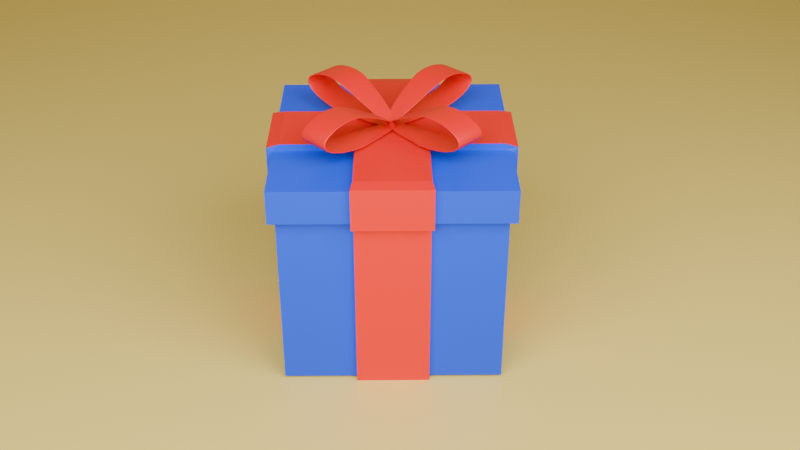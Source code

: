 # Source: GiftBox.blend  (saved by Blender 4.2.66; exported with 4.5.12 LTS)
import bpy
from mathutils import Matrix  # noqa: F401  (used for matrix-valued properties, if any)

bpy.ops.wm.read_factory_settings(use_empty=True)
scene = bpy.context.scene
scene.name = 'Scene'

# ---- collections
col_collection = bpy.data.collections.new('Collection'); scene.collection.children.link(col_collection)

# ---- materials (node trees are filled in below, after node groups)
mat_material = bpy.data.materials.new('Material')
mat_material.alpha_threshold = 0.0
mat_material.roughness = 0.5
mat_material.line_color = (0.0, 0.0, 0.0, 1.0)
mat_material_002 = bpy.data.materials.new('Material.002')
mat_material_001 = bpy.data.materials.new('Material.001')
mat_material_004 = bpy.data.materials.new('Material.004')

# ---- material node trees
mat_material.use_nodes = True; mat_material.node_tree.nodes.clear()
_N = mat_material.node_tree.nodes; _L = mat_material.node_tree.links
n0 = _N.new('ShaderNodeOutputMaterial'); n0.name = 'Material Output'; n0.location = (-92, 272)
n1 = _N.new('ShaderNodeBsdfPrincipled'); n1.name = 'Principled BSDF'; n1.location = (-382, 272)
n1.inputs[0].default_value = (0.0, 0.06038, 0.8003, 1.0)
n1.inputs[3].default_value = 1.45
_L.new(n1.outputs[0], n0.inputs[0])
n0.is_active_output = True
mat_material_002.use_nodes = True; mat_material_002.node_tree.nodes.clear()
_N = mat_material_002.node_tree.nodes; _L = mat_material_002.node_tree.links
n0 = _N.new('ShaderNodeBsdfPrincipled'); n0.name = 'Principled BSDF'; n0.location = (10, 300)
n0.inputs[0].default_value = (0.8006, 0.0, 0.003023, 1.0)
n1 = _N.new('ShaderNodeOutputMaterial'); n1.name = 'Material Output'; n1.location = (300, 300)
_L.new(n0.outputs[0], n1.inputs[0])
n1.is_active_output = True
mat_material_001.use_nodes = True; mat_material_001.node_tree.nodes.clear()
_N = mat_material_001.node_tree.nodes; _L = mat_material_001.node_tree.links
n0 = _N.new('ShaderNodeBsdfPrincipled'); n0.name = 'Principled BSDF'; n0.location = (10, 300)
n0.inputs[0].default_value = (0.8003, 0.0, 0.005106, 1.0)
n1 = _N.new('ShaderNodeOutputMaterial'); n1.name = 'Material Output'; n1.location = (300, 300)
_L.new(n0.outputs[0], n1.inputs[0])
n1.is_active_output = True
mat_material_004.use_nodes = True; mat_material_004.node_tree.nodes.clear()
_N = mat_material_004.node_tree.nodes; _L = mat_material_004.node_tree.links
n0 = _N.new('ShaderNodeBsdfPrincipled'); n0.name = 'Principled BSDF'; n0.location = (10, 300)
n0.inputs[0].default_value = (0.8014, 0.6077, 0.1455, 1.0)
n1 = _N.new('ShaderNodeOutputMaterial'); n1.name = 'Material Output'; n1.location = (300, 300)
_L.new(n0.outputs[0], n1.inputs[0])
n1.is_active_output = True

# ---- world
world_world = bpy.data.worlds.new('World'); scene.world = world_world
world_world.use_nodes = True; world_world.node_tree.nodes.clear()
_N = world_world.node_tree.nodes; _L = world_world.node_tree.links
n0 = _N.new('ShaderNodeOutputWorld'); n0.name = 'World Output'; n0.location = (300, 300)
n1 = _N.new('ShaderNodeBackground'); n1.name = 'Background'; n1.location = (10, 300)
n1.inputs[0].default_value = (0.05088, 0.05088, 0.05088, 1.0)
_L.new(n1.outputs[0], n0.inputs[0])
n0.is_active_output = True
world_world.color = (0.05088, 0.05088, 0.05088)
world_world.sun_shadow_jitter_overblur = 0.0

# ---- cameras
cam_camera = bpy.data.cameras.new('Camera')
cam_camera.clip_end = 100.0
cam_camera.ortho_scale = 7.314

# ---- lights
light_area = bpy.data.lights.new('Area', 'AREA')
light_area.energy = 2000.0
light_area.size = 1.0
light_area.size_y = 1.0

# ---- meshes
me_cube_002 = bpy.data.meshes.new('Cube.002')
me_cube_002.from_pydata([(2.875, -1.0, -1.0), (2.875, -1.0, 1.0), (2.875, 1.0, -1.0), (2.875, 1.0, 1.0), (4.875, -1.0, -1.0), (4.875, -1.0, 1.0), (4.875, 1.0, -1.0), (4.875, 1.0, 1.0), (2.875, -1.0, 0.6831), (2.875, 1.0, 0.6831), (4.875, 1.0, 0.6831), (4.875, -1.0, 0.6831), (2.811, -1.064, 0.6831), (2.811, -1.064, 1.0), (2.811, 1.064, 1.0), (4.94, 1.064, 1.0), (4.94, -1.064, 1.0), (2.811, 1.064, 0.6831), (4.94, 1.064, 0.6831), (4.94, -1.064, 0.6831), (2.875, 0.3333, -1.0), (2.875, -0.3333, -1.0), (2.875, -0.3333, 1.0), (2.875, 0.3333, 1.0), (4.875, -0.3333, -1.0), (4.875, 0.3333, -1.0), (4.875, 0.3333, 1.0), (4.875, -0.3333, 1.0), (4.875, 0.3333, 0.6831), (4.875, -0.3333, 0.6831), (2.875, -0.3333, 0.6831), (2.875, 0.3333, 0.6831), (2.811, -0.3548, 1.0), (2.811, 0.3548, 1.0), (4.94, 0.3548, 1.0), (4.94, -0.3548, 1.0), (4.94, 0.3548, 0.6831), (4.94, -0.3548, 0.6831), (2.811, -0.3548, 0.6831), (2.811, 0.3548, 0.6831), (4.208, 1.0, -1.0), (3.542, 1.0, -1.0), (3.542, 1.0, 1.0), (4.208, 1.0, 1.0), (3.542, -1.0, -1.0), (4.208, -1.0, -1.0), (4.208, -1.0, 1.0), (3.542, -1.0, 1.0), (4.208, -1.0, 0.6831), (3.542, -1.0, 0.6831), (3.542, 1.0, 0.6831), (4.208, 1.0, 0.6831), (3.52, 1.064, 1.0), (4.23, 1.064, 1.0), (4.23, -1.064, 1.0), (3.52, -1.064, 1.0), (4.23, -1.064, 0.6831), (3.52, -1.064, 0.6831), (3.52, 1.064, 0.6831), (4.23, 1.064, 0.6831), (3.542, 0.3333, 1.0), (4.208, 0.3333, 1.0), (3.542, -0.3333, 1.0), (4.208, -0.3333, 1.0), (4.208, 0.3333, -1.0), (3.542, 0.3333, -1.0), (4.208, -0.3333, -1.0), (3.542, -0.3333, -1.0), (2.831, 0.3333, -1.044), (2.831, -0.3333, -1.044), (2.875, -0.3333, 1.062), (2.875, 0.3333, 1.062), (4.919, -0.3333, -1.044), (4.919, 0.3333, -1.044), (4.875, 0.3333, 1.062), (4.875, -0.3333, 1.062), (4.915, 0.3333, 0.6353), (4.915, -0.3333, 0.6353), (2.835, -0.3333, 0.6353), (2.835, 0.3333, 0.6353), (2.762, -0.3548, 1.039), (2.762, 0.3548, 1.039), (4.988, 0.3548, 1.039), (4.988, -0.3548, 1.039), (4.988, 0.3548, 0.6444), (4.988, -0.3548, 0.6444), (2.762, -0.3548, 0.6444), (2.762, 0.3548, 0.6444), (4.208, 0.3333, 1.062), (4.208, -0.3333, 1.062), (3.542, 0.3333, -1.062), (3.542, -0.3333, -1.062), (4.208, 1.044, -1.044), (3.542, 1.044, -1.044), (3.542, 1.0, 1.062), (4.208, 1.0, 1.062), (3.542, -1.044, -1.044), (4.208, -1.044, -1.044), (4.208, -1.0, 1.062), (3.542, -1.0, 1.062), (4.208, -1.04, 0.6353), (3.542, -1.04, 0.6353), (3.542, 1.04, 0.6353), (4.208, 1.04, 0.6353), (3.52, 1.113, 1.039), (4.23, 1.113, 1.039), (4.23, -1.113, 1.039), (3.52, -1.113, 1.039), (4.23, -1.113, 0.6444), (3.52, -1.113, 0.6444), (3.52, 1.113, 0.6444), (4.23, 1.113, 0.6444), (3.542, 0.3333, 1.062), (3.542, -0.3333, 1.062), (4.208, 0.3333, -1.062), (4.208, -0.3333, -1.062)], [], [(23, 3, 14, 33), (28, 10, 18, 36), (27, 5, 16, 35), (30, 8, 12, 38), (66, 24, 4, 45), (62, 22, 1, 47), (44, 49, 8, 0), (24, 29, 11, 4), (40, 51, 10, 6), (20, 31, 9, 2), (39, 33, 14, 17), (59, 53, 15, 18), (37, 35, 16, 19), (57, 55, 13, 12), (47, 1, 13, 55), (50, 9, 17, 58), (48, 11, 19, 56), (43, 7, 15, 53), (18, 15, 34, 36), (45, 48, 100, 97), (12, 13, 32, 38), (37, 29, 77, 85), (0, 8, 30, 21), (52, 42, 94, 104), (6, 10, 28, 25), (38, 32, 80, 86), (42, 3, 23, 60), (51, 40, 92, 103), (40, 6, 25, 64), (22, 62, 113, 70), (9, 31, 39, 17), (27, 35, 83, 75), (7, 26, 34, 15), (42, 60, 112, 94), (11, 29, 37, 19), (35, 37, 85, 83), (1, 22, 32, 13), (41, 50, 102, 93), (34, 26, 74, 82), (61, 43, 95, 88), (2, 41, 65, 20), (36, 34, 82, 84), (53, 59, 111, 105), (60, 23, 71, 112), (7, 43, 61, 26), (30, 38, 86, 78), (3, 42, 52, 14), (58, 52, 104, 110), (8, 49, 57, 12), (39, 31, 79, 87), (10, 51, 59, 18), (55, 57, 109, 107), (5, 46, 54, 16), (67, 21, 69, 91), (19, 16, 54, 56), (40, 64, 114, 92), (17, 14, 52, 58), (56, 54, 106, 108), (2, 9, 50, 41), (20, 65, 90, 68), (4, 11, 48, 45), (65, 41, 93, 90), (27, 63, 46, 5), (47, 55, 107, 99), (21, 67, 44, 0), (63, 27, 75, 89), (33, 39, 87, 81), (43, 53, 105, 95), (28, 36, 84, 76), (64, 25, 73, 114), (49, 44, 96, 101), (21, 30, 78, 69), (57, 49, 101, 109), (32, 22, 70, 80), (46, 63, 89, 98), (31, 20, 68, 79), (48, 56, 108, 100), (23, 33, 81, 71), (24, 66, 115, 72), (62, 47, 99, 113), (25, 28, 76, 73), (59, 51, 103, 111), (44, 67, 91, 96), (29, 24, 72, 77), (50, 58, 110, 102), (66, 45, 97, 115), (26, 61, 88, 74), (54, 46, 98, 106)])
_uv = me_cube_002.uv_layers.new(name='UVMap')
_uv.uv.foreach_set('vector', [0.875, 0.5833, 0.875, 0.5, 0.875, 0.5, 0.875, 0.5833, 0.5854, 0.5833, 0.5854, 0.5, 0.5854, 0.5, 0.5854, 0.5833, 0.625, 0.6667, 0.625, 0.75, 0.625, 0.75, 0.625, 0.6667, 0.5854, 0.08333, 0.5854, 0.0, 0.5854, 0.0, 0.5854, 0.08333, 0.2917, 0.6667, 0.375, 0.6667, 0.375, 0.75, 0.2917, 0.75, 0.7917, 0.6667, 0.875, 0.6667, 0.875, 0.75, 0.7917, 0.75, 0.375, 0.9167, 0.5854, 0.9167, 0.5854, 1.0, 0.375, 1.0, 0.375, 0.6667, 0.5854, 0.6667, 0.5854, 0.75, 0.375, 0.75, 0.375, 0.4167, 0.5854, 0.4167, 0.5854, 0.5, 0.375, 0.5, 0.375, 0.1667, 0.5854, 0.1667, 0.5854, 0.25, 0.375, 0.25, 0.5854, 0.1667, 0.625, 0.1667, 0.625, 0.25, 0.5854, 0.25, 0.5854, 0.4167, 0.625, 0.4167, 0.625, 0.5, 0.5854, 0.5, 0.5854, 0.6667, 0.625, 0.6667, 0.625, 0.75, 0.5854, 0.75, 0.5854, 0.9167, 0.625, 0.9167, 0.625, 1.0, 0.5854, 1.0, 0.7917, 0.75, 0.875, 0.75, 0.875, 0.75, 0.7917, 0.75, 0.5854, 0.3333, 0.5854, 0.25, 0.5854, 0.25, 0.5854, 0.3333, 0.5854, 0.8333, 0.5854, 0.75, 0.5854, 0.75, 0.5854, 0.8333, 0.7083, 0.5, 0.625, 0.5, 0.625, 0.5, 0.7083, 0.5, 0.5854, 0.5, 0.625, 0.5, 0.625, 0.5833, 0.5854, 0.5833, 0.375, 0.8333, 0.5854, 0.8333, 0.5854, 0.8333, 0.375, 0.8333, 0.5854, 0.0, 0.625, 0.0, 0.625, 0.08333, 0.5854, 0.08333, 0.5854, 0.6667, 0.5854, 0.6667, 0.5854, 0.6667, 0.5854, 0.6667, 0.375, 0.0, 0.5854, 0.0, 0.5854, 0.08333, 0.375, 0.08333, 0.7917, 0.5, 0.7917, 0.5, 0.7917, 0.5, 0.7917, 0.5, 0.375, 0.5, 0.5854, 0.5, 0.5854, 0.5833, 0.375, 0.5833, 0.5854, 0.08333, 0.625, 0.08333, 0.625, 0.08333, 0.5854, 0.08333, 0.7917, 0.5, 0.875, 0.5, 0.875, 0.5833, 0.7917, 0.5833, 0.5854, 0.4167, 0.375, 0.4167, 0.375, 0.4167, 0.5854, 0.4167, 0.2917, 0.5, 0.375, 0.5, 0.375, 0.5833, 0.2917, 0.5833, 0.875, 0.6667, 0.7917, 0.6667, 0.7917, 0.6667, 0.875, 0.6667, 0.5854, 0.25, 0.5854, 0.1667, 0.5854, 0.1667, 0.5854, 0.25, 0.625, 0.6667, 0.625, 0.6667, 0.625, 0.6667, 0.625, 0.6667, 0.625, 0.5, 0.625, 0.5833, 0.625, 0.5833, 0.625, 0.5, 0.7917, 0.5, 0.7917, 0.5833, 0.7917, 0.5833, 0.7917, 0.5, 0.5854, 0.75, 0.5854, 0.6667, 0.5854, 0.6667, 0.5854, 0.75, 0.625, 0.6667, 0.5854, 0.6667, 0.5854, 0.6667, 0.625, 0.6667, 0.875, 0.75, 0.875, 0.6667, 0.875, 0.6667, 0.875, 0.75, 0.375, 0.3333, 0.5854, 0.3333, 0.5854, 0.3333, 0.375, 0.3333, 0.625, 0.5833, 0.625, 0.5833, 0.625, 0.5833, 0.625, 0.5833, 0.7083, 0.5833, 0.7083, 0.5, 0.7083, 0.5, 0.7083, 0.5833, 0.125, 0.5, 0.2083, 0.5, 0.2083, 0.5833, 0.125, 0.5833, 0.5854, 0.5833, 0.625, 0.5833, 0.625, 0.5833, 0.5854, 0.5833, 0.625, 0.4167, 0.5854, 0.4167, 0.5854, 0.4167, 0.625, 0.4167, 0.7917, 0.5833, 0.875, 0.5833, 0.875, 0.5833, 0.7917, 0.5833, 0.625, 0.5, 0.7083, 0.5, 0.7083, 0.5833, 0.625, 0.5833, 0.5854, 0.08333, 0.5854, 0.08333, 0.5854, 0.08333, 0.5854, 0.08333, 0.875, 0.5, 0.7917, 0.5, 0.7917, 0.5, 0.875, 0.5, 0.5854, 0.3333, 0.625, 0.3333, 0.625, 0.3333, 0.5854, 0.3333, 0.5854, 1.0, 0.5854, 0.9167, 0.5854, 0.9167, 0.5854, 1.0, 0.5854, 0.1667, 0.5854, 0.1667, 0.5854, 0.1667, 0.5854, 0.1667, 0.5854, 0.5, 0.5854, 0.4167, 0.5854, 0.4167, 0.5854, 0.5, 0.625, 0.9167, 0.5854, 0.9167, 0.5854, 0.9167, 0.625, 0.9167, 0.625, 0.75, 0.7083, 0.75, 0.7083, 0.75, 0.625, 0.75, 0.2083, 0.6667, 0.125, 0.6667, 0.125, 0.6667, 0.2083, 0.6667, 0.5854, 0.75, 0.625, 0.75, 0.625, 0.8333, 0.5854, 0.8333, 0.2917, 0.5, 0.2917, 0.5833, 0.2917, 0.5833, 0.2917, 0.5, 0.5854, 0.25, 0.625, 0.25, 0.625, 0.3333, 0.5854, 0.3333, 0.5854, 0.8333, 0.625, 0.8333, 0.625, 0.8333, 0.5854, 0.8333, 0.375, 0.25, 0.5854, 0.25, 0.5854, 0.3333, 0.375, 0.3333, 0.125, 0.5833, 0.2083, 0.5833, 0.2083, 0.5833, 0.125, 0.5833, 0.375, 0.75, 0.5854, 0.75, 0.5854, 0.8333, 0.375, 0.8333, 0.2083, 0.5833, 0.2083, 0.5, 0.2083, 0.5, 0.2083, 0.5833, 0.625, 0.6667, 0.7083, 0.6667, 0.7083, 0.75, 0.625, 0.75, 0.7917, 0.75, 0.7917, 0.75, 0.7917, 0.75, 0.7917, 0.75, 0.125, 0.6667, 0.2083, 0.6667, 0.2083, 0.75, 0.125, 0.75, 0.7083, 0.6667, 0.625, 0.6667, 0.625, 0.6667, 0.7083, 0.6667, 0.625, 0.1667, 0.5854, 0.1667, 0.5854, 0.1667, 0.625, 0.1667, 0.7083, 0.5, 0.7083, 0.5, 0.7083, 0.5, 0.7083, 0.5, 0.5854, 0.5833, 0.5854, 0.5833, 0.5854, 0.5833, 0.5854, 0.5833, 0.2917, 0.5833, 0.375, 0.5833, 0.375, 0.5833, 0.2917, 0.5833, 0.5854, 0.9167, 0.375, 0.9167, 0.375, 0.9167, 0.5854, 0.9167, 0.375, 0.08333, 0.5854, 0.08333, 0.5854, 0.08333, 0.375, 0.08333, 0.5854, 0.9167, 0.5854, 0.9167, 0.5854, 0.9167, 0.5854, 0.9167, 0.875, 0.6667, 0.875, 0.6667, 0.875, 0.6667, 0.875, 0.6667, 0.7083, 0.75, 0.7083, 0.6667, 0.7083, 0.6667, 0.7083, 0.75, 0.5854, 0.1667, 0.375, 0.1667, 0.375, 0.1667, 0.5854, 0.1667, 0.5854, 0.8333, 0.5854, 0.8333, 0.5854, 0.8333, 0.5854, 0.8333, 0.875, 0.5833, 0.875, 0.5833, 0.875, 0.5833, 0.875, 0.5833, 0.375, 0.6667, 0.2917, 0.6667, 0.2917, 0.6667, 0.375, 0.6667, 0.7917, 0.6667, 0.7917, 0.75, 0.7917, 0.75, 0.7917, 0.6667, 0.375, 0.5833, 0.5854, 0.5833, 0.5854, 0.5833, 0.375, 0.5833, 0.5854, 0.4167, 0.5854, 0.4167, 0.5854, 0.4167, 0.5854, 0.4167, 0.2083, 0.75, 0.2083, 0.6667, 0.2083, 0.6667, 0.2083, 0.75, 0.5854, 0.6667, 0.375, 0.6667, 0.375, 0.6667, 0.5854, 0.6667, 0.5854, 0.3333, 0.5854, 0.3333, 0.5854, 0.3333, 0.5854, 0.3333, 0.2917, 0.6667, 0.2917, 0.75, 0.2917, 0.75, 0.2917, 0.6667, 0.625, 0.5833, 0.7083, 0.5833, 0.7083, 0.5833, 0.625, 0.5833, 0.7083, 0.75, 0.7083, 0.75, 0.7083, 0.75, 0.7083, 0.75])
me_cube_002.materials.append(mat_material)
me_cube_002.update()
me_cube_003 = bpy.data.meshes.new('Cube.003')
me_cube_003.from_pydata([(4.208, 0.3333, 1.062), (4.208, -0.3333, 1.062), (3.542, 0.3333, -1.062), (3.542, -0.3333, -1.062), (4.208, 1.044, -1.044), (3.542, 1.044, -1.044), (3.542, 1.0, 1.062), (4.208, 1.0, 1.062), (3.542, -1.044, -1.044), (4.208, -1.044, -1.044), (4.208, -1.0, 1.062), (3.542, -1.0, 1.062), (4.208, -1.04, 0.6353), (3.542, -1.04, 0.6353), (3.542, 1.04, 0.6353), (4.208, 1.04, 0.6353), (3.52, 1.113, 1.039), (4.23, 1.113, 1.039), (4.23, -1.113, 1.039), (3.52, -1.113, 1.039), (4.23, -1.113, 0.6444), (3.52, -1.113, 0.6444), (3.52, 1.113, 0.6444), (4.23, 1.113, 0.6444), (3.542, 0.3333, 1.062), (3.542, -0.3333, 1.062), (4.208, 0.3333, -1.062), (4.208, -0.3333, -1.062)], [], [(2, 26, 27, 3), (5, 4, 26, 2), (0, 24, 25, 1), (7, 6, 24, 0), (6, 7, 17, 16), (13, 12, 20, 21), (15, 14, 22, 23), (10, 11, 19, 18), (20, 18, 19, 21), (22, 16, 17, 23), (5, 14, 15, 4), (9, 12, 13, 8), (1, 25, 11, 10), (3, 27, 9, 8)])
_uv = me_cube_003.uv_layers.new(name='UVMap')
_uv.uv.foreach_set('vector', [0.2083, 0.5833, 0.2917, 0.5833, 0.2917, 0.6667, 0.2083, 0.6667, 0.2083, 0.5, 0.2917, 0.5, 0.2917, 0.5833, 0.2083, 0.5833, 0.7083, 0.5833, 0.7917, 0.5833, 0.7917, 0.6667, 0.7083, 0.6667, 0.7083, 0.5, 0.7917, 0.5, 0.7917, 0.5833, 0.7083, 0.5833, 0.7917, 0.5, 0.7083, 0.5, 0.7083, 0.5, 0.7917, 0.5, 0.5854, 0.9167, 0.5854, 0.8333, 0.5854, 0.8333, 0.5854, 0.9167, 0.5854, 0.4167, 0.5854, 0.3333, 0.5854, 0.3333, 0.5854, 0.4167, 0.7083, 0.75, 0.7917, 0.75, 0.7917, 0.75, 0.7083, 0.75, 0.5854, 0.8333, 0.625, 0.8333, 0.625, 0.9167, 0.5854, 0.9167, 0.5854, 0.3333, 0.625, 0.3333, 0.625, 0.4167, 0.5854, 0.4167, 0.375, 0.3333, 0.5854, 0.3333, 0.5854, 0.4167, 0.375, 0.4167, 0.375, 0.8333, 0.5854, 0.8333, 0.5854, 0.9167, 0.375, 0.9167, 0.7083, 0.6667, 0.7917, 0.6667, 0.7917, 0.75, 0.7083, 0.75, 0.2083, 0.6667, 0.2917, 0.6667, 0.2917, 0.75, 0.2083, 0.75])
me_cube_003.materials.append(mat_material_001)
me_cube_003.update()
me_cube_004 = bpy.data.meshes.new('Cube.004')
me_cube_004.from_pydata([(4.919, -0.3333, -1.044), (4.919, 0.3333, -1.044), (4.875, 0.3333, 1.062), (4.875, -0.3333, 1.062), (4.915, 0.3333, 0.6353), (4.915, -0.3333, 0.6353), (4.988, 0.3548, 1.039), (4.988, -0.3548, 1.039), (4.988, 0.3548, 0.6444), (4.988, -0.3548, 0.6444), (4.208, 0.3333, 1.062), (4.208, -0.3333, 1.062), (4.208, 0.3333, -1.062), (4.208, -0.3333, -1.062)], [], [(8, 6, 7, 9), (1, 4, 5, 0), (12, 1, 0, 13), (2, 3, 7, 6), (5, 4, 8, 9), (2, 10, 11, 3)])
_uv = me_cube_004.uv_layers.new(name='UVMap')
_uv.uv.foreach_set('vector', [0.5854, 0.5833, 0.625, 0.5833, 0.625, 0.6667, 0.5854, 0.6667, 0.375, 0.5833, 0.5854, 0.5833, 0.5854, 0.6667, 0.375, 0.6667, 0.2917, 0.5833, 0.375, 0.5833, 0.375, 0.6667, 0.2917, 0.6667, 0.625, 0.5833, 0.625, 0.6667, 0.625, 0.6667, 0.625, 0.5833, 0.5854, 0.6667, 0.5854, 0.5833, 0.5854, 0.5833, 0.5854, 0.6667, 0.625, 0.5833, 0.7083, 0.5833, 0.7083, 0.6667, 0.625, 0.6667])
me_cube_004.materials.append(mat_material_001)
me_cube_004.update()
me_cube_005 = bpy.data.meshes.new('Cube.005')
me_cube_005.from_pydata([(2.831, 0.3333, -1.044), (2.831, -0.3333, -1.044), (2.875, -0.3333, 1.062), (2.875, 0.3333, 1.062), (2.835, -0.3333, 0.6353), (2.835, 0.3333, 0.6353), (2.762, -0.3548, 1.039), (2.762, 0.3548, 1.039), (2.762, -0.3548, 0.6444), (2.762, 0.3548, 0.6444), (3.542, 0.3333, -1.062), (3.542, -0.3333, -1.062), (3.542, 0.3333, 1.062), (3.542, -0.3333, 1.062)], [], [(8, 6, 7, 9), (1, 4, 5, 0), (12, 3, 2, 13), (5, 4, 8, 9), (2, 3, 7, 6), (0, 10, 11, 1)])
_uv = me_cube_005.uv_layers.new(name='UVMap')
_uv.uv.foreach_set('vector', [0.5854, 0.08333, 0.625, 0.08333, 0.625, 0.1667, 0.5854, 0.1667, 0.375, 0.08333, 0.5854, 0.08333, 0.5854, 0.1667, 0.375, 0.1667, 0.7917, 0.5833, 0.875, 0.5833, 0.875, 0.6667, 0.7917, 0.6667, 0.5854, 0.1667, 0.5854, 0.08333, 0.5854, 0.08333, 0.5854, 0.1667, 0.875, 0.6667, 0.875, 0.5833, 0.875, 0.5833, 0.875, 0.6667, 0.125, 0.5833, 0.2083, 0.5833, 0.2083, 0.6667, 0.125, 0.6667])
me_cube_005.materials.append(mat_material_001)
me_cube_005.update()
me_plane_001 = bpy.data.meshes.new('Plane.001')
me_plane_001.from_pydata([(-1.0, -1.0, 0.0), (1.0, -1.0, 0.0), (-1.0, 1.0, 0.0), (1.0, 1.0, 0.0), (-1.0, -1.0, -1.309), (1.0, -1.0, -1.309)], [], [(0, 1, 3, 2), (1, 0, 4, 5)])
_uv = me_plane_001.uv_layers.new(name='UVMap')
_uv.uv.foreach_set('vector', [0.0, 0.0, 1.0, 0.0, 1.0, 1.0, 0.0, 1.0, 1.0, 0.0, 0.0, 0.0, 0.0, 0.0, 1.0, 0.0])
me_plane_001.materials.append(mat_material_004)
me_plane_001.update()

# ---- curves / text
cu_b_ziercircle_001 = bpy.data.curves.new('BézierCircle.001', 'CURVE')
cu_b_ziercircle_001.dimensions = '3D'
_sp = cu_b_ziercircle_001.splines.new('BEZIER'); _sp.bezier_points.add(5)
_sp.bezier_points.foreach_set('co', [-2.031, 0.9601, 0.02028, -1.031, 1.375, 0.02028, -0.03132, -0.01161, 0.02028, -0.01997, -0.01161, 0.02028, -0.03132, -0.01161, 0.02028, -1.031, -0.03993, 0.02028])
_sp.bezier_points.foreach_set('handle_left', [-2.139, 0.4185, 0.02028, -1.408, 1.756, 0.02028, -0.03132, 0.1582, 0.02028, -0.01997, 0.1582, 0.02028, -0.03132, 0.1582, 0.02028, -0.6684, -0.03993, 0.02028])
_sp.bezier_points.foreach_set('handle_right', [-1.949, 1.375, 0.02028, -0.4361, 0.7735, 0.02028, -0.03132, -0.1814, 0.02028, -0.01997, -0.1814, 0.02028, -0.03132, -0.1814, 0.02028, -1.544, -0.03993, 0.02028])
for _p, _l, _r in zip(_sp.bezier_points, ['AUTO', 'ALIGNED', 'ALIGNED', 'ALIGNED', 'ALIGNED', 'ALIGNED'], ['AUTO', 'ALIGNED', 'ALIGNED', 'ALIGNED', 'ALIGNED', 'ALIGNED']): _p.handle_left_type = _l; _p.handle_right_type = _r
_sp.bezier_points.foreach_set('radius', [1.0, 1.0, 0.3402, 0.3402, 0.3402, 1.0])
_sp.order_u = 0
_sp.order_v = 0
_sp.use_cyclic_u = True
cu_b_ziercircle_001.materials.append(mat_material_002)
cu_b_ziercircle_001.use_path = True
cu_b_ziercircle_001.extrude = 0.3
cu_b_ziercircle_001.bevel_depth = 0.02
cu_b_ziercircle_001.fill_mode = 'FULL'

# ---- objects
ob_camera = bpy.data.objects.new('Camera', cam_camera)
ob_cube = bpy.data.objects.new('Cube', me_cube_002)
ob_b_ziercircle = bpy.data.objects.new('BézierCircle', cu_b_ziercircle_001)
ob_b_ziercircle_001 = bpy.data.objects.new('BézierCircle.001', cu_b_ziercircle_001)
ob_b_ziercircle_002 = bpy.data.objects.new('BézierCircle.002', cu_b_ziercircle_001)
ob_b_ziercircle_003 = bpy.data.objects.new('BézierCircle.003', cu_b_ziercircle_001)
ob_cube_001 = bpy.data.objects.new('Cube.001', me_cube_003)
ob_cube_002 = bpy.data.objects.new('Cube.002', me_cube_004)
ob_cube_003 = bpy.data.objects.new('Cube.003', me_cube_005)
ob_plane = bpy.data.objects.new('Plane', me_plane_001)
ob_area = bpy.data.objects.new('Area', light_area)
ob_area_001 = bpy.data.objects.new('Area.001', light_area)

# ---- transforms, parenting, visibility, modifiers, constraints
ob_camera.location = (1.156, -9.046, 6.612)
ob_camera.rotation_euler = (1.019, -1.83e-07, -0.008867)
ob_camera.lock_rotations_4d = False
ob_camera.empty_display_type = 'ARROWS'
ob_camera.color = (0.0, 0.0, 0.0, 0.0)
ob_camera.display_type = 'WIRE'
ob_camera.lineart.crease_threshold = 0.0
ob_cube.location = (-2.71, 0.0, 1.024)
ob_b_ziercircle.location = (1.155, 0.009334, 2.129)
ob_b_ziercircle.rotation_euler = (1.571, -0.0, 0.7854)
ob_b_ziercircle.scale = (0.4603, 0.1936, 0.4603)
ob_b_ziercircle_001.location = (1.155, 0.009334, 2.129)
ob_b_ziercircle_001.rotation_euler = (1.571, -0.0, 2.356)
ob_b_ziercircle_001.scale = (0.4603, 0.1936, 0.4603)
ob_b_ziercircle_002.location = (1.155, 0.009334, 2.129)
ob_b_ziercircle_002.rotation_euler = (1.571, -0.0, 3.927)
ob_b_ziercircle_002.scale = (0.4603, 0.1936, 0.4603)
ob_b_ziercircle_003.location = (1.155, 0.009334, 2.129)
ob_b_ziercircle_003.rotation_euler = (1.571, -0.0, 5.498)
ob_b_ziercircle_003.scale = (0.4603, 0.1936, 0.4603)
ob_cube_001.location = (-2.71, 0.0, 1.024)
ob_cube_002.location = (-2.71, 0.0, 1.024)
ob_cube_003.location = (-2.71, 0.0, 1.024)
ob_plane.location = (0.0, 0.0, 0.0)
ob_plane.scale = (-13.61, -13.61, -13.61)
ob_area.location = (-3.219, -8.254, 8.864)
ob_area.rotation_euler = (0.9792, -0.08137, -0.09773)
ob_area.scale = (10.34, 10.34, 10.34)
ob_area_001.location = (7.318, -7.538, 8.864)
ob_area_001.rotation_euler = (0.8454, 0.359, 0.3554)
ob_area_001.scale = (10.34, 10.34, 10.34)

# ---- collection membership
col_collection.objects.link(ob_camera)
col_collection.objects.link(ob_cube)
col_collection.objects.link(ob_b_ziercircle)
col_collection.objects.link(ob_b_ziercircle_001)
col_collection.objects.link(ob_b_ziercircle_002)
col_collection.objects.link(ob_b_ziercircle_003)
col_collection.objects.link(ob_cube_001)
col_collection.objects.link(ob_cube_002)
col_collection.objects.link(ob_cube_003)
col_collection.objects.link(ob_plane)
col_collection.objects.link(ob_area)
col_collection.objects.link(ob_area_001)

# ---- scene / render settings (as saved in the file)
scene.camera = ob_camera
scene.frame_start = 1; scene.frame_end = 250; scene.frame_set(1)
scene.render.engine = 'BLENDER_EEVEE_NEXT'
bpy.context.view_layer.update()
